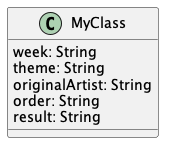

The diagram above was rendered by PlantUML. Its source (embedded in the PNG):
@startuml "2157960571"


class MyClass{
  week: String
  theme: String
  originalArtist: String
  order: String
  result: String
}




@enduml